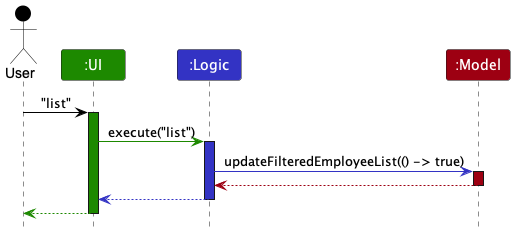

The diagram above was rendered by PlantUML. Its source (embedded in the PNG):
@startuml
!include style.puml
skinparam ArrowFontStyle plain

Actor User as user USER_COLOR
Participant ":UI" as ui UI_COLOR
Participant ":Logic" as logic LOGIC_COLOR
Participant ":Model" as model MODEL_COLOR
user -[USER_COLOR]> ui : "list"
activate ui UI_COLOR

ui -[UI_COLOR]> logic : execute("list")
activate logic LOGIC_COLOR

logic -[LOGIC_COLOR]> model : updateFilteredEmployeeList(() -> true)
activate model MODEL_COLOR

model -[MODEL_COLOR]-> logic
deactivate model

logic --[LOGIC_COLOR]> ui
deactivate logic

ui--[UI_COLOR]> user
deactivate ui
@enduml